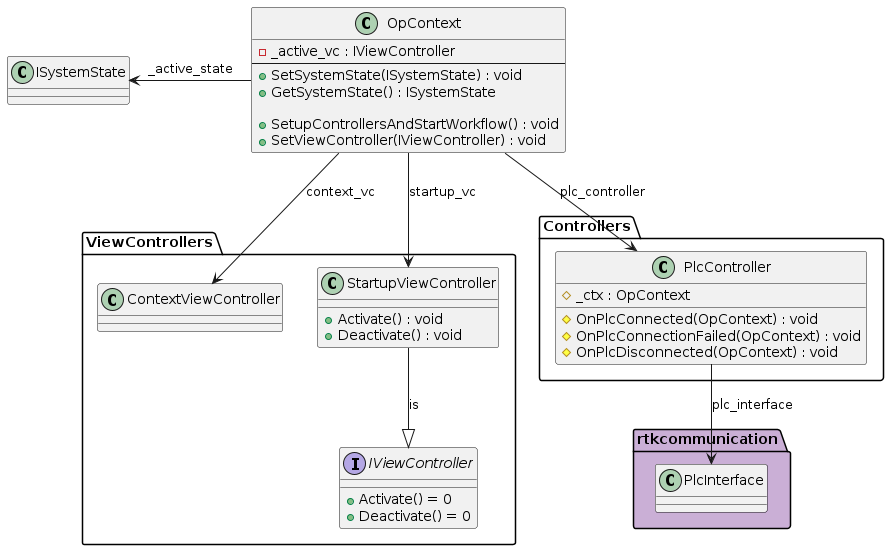

The diagram above was rendered by PlantUML. Its source (embedded in the PNG):
@startuml OpContext

!include Controllers/PlcController.puml
!include ViewControllers/ContextViewController.puml
!include ViewControllers/StartupViewController.puml

class OpContext
{
	-_active_vc : IViewController
	---
	+SetSystemState(ISystemState) : void
	+GetSystemState() : ISystemState

	+SetupControllersAndStartWorkflow() : void
	+SetViewController(IViewController) : void
}

OpContext -left-> ISystemState : _active_state
OpContext --> StartupViewController : startup_vc
OpContext --> ContextViewController : context_vc
OpContext --> PlcController : plc_controller

@enduml